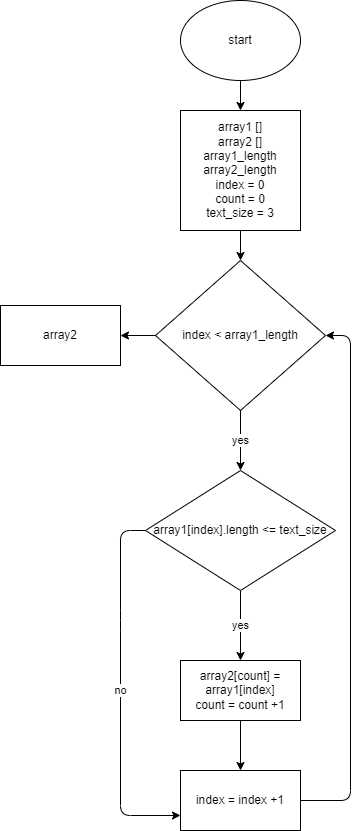

The diagram above was exported from draw.io. Its source (the exported page's mxGraphModel, read from the mxfile embedded in the PNG):
<mxGraphModel dx="1081" dy="325" grid="1" gridSize="10" guides="1" tooltips="1" connect="1" arrows="1" fold="1" page="1" pageScale="1" pageWidth="827" pageHeight="1169" math="0" shadow="0">
  <root>
    <mxCell id="0" />
    <mxCell id="1" parent="0" />
    <mxCell id="2" value="" style="edgeStyle=none;html=1;" parent="1" source="3" target="5" edge="1">
      <mxGeometry relative="1" as="geometry" />
    </mxCell>
    <mxCell id="3" value="start" style="ellipse;whiteSpace=wrap;html=1;" parent="1" vertex="1">
      <mxGeometry x="90" y="10" width="120" height="80" as="geometry" />
    </mxCell>
    <mxCell id="4" value="" style="edgeStyle=none;html=1;" parent="1" source="5" target="8" edge="1">
      <mxGeometry relative="1" as="geometry" />
    </mxCell>
    <mxCell id="5" value="array1 []&lt;br&gt;array2 []&lt;br&gt;array1_length&lt;br&gt;array2_length&lt;br&gt;index = 0&lt;br&gt;count = 0&lt;br&gt;text_size = 3&lt;br&gt;" style="rounded=0;whiteSpace=wrap;html=1;" parent="1" vertex="1">
      <mxGeometry x="90" y="120" width="120" height="120" as="geometry" />
    </mxCell>
    <mxCell id="6" value="yes" style="edgeStyle=none;html=1;" parent="1" source="8" edge="1">
      <mxGeometry relative="1" as="geometry">
        <mxPoint x="150" y="480" as="targetPoint" />
      </mxGeometry>
    </mxCell>
    <mxCell id="7" value="" style="edgeStyle=none;html=1;" parent="1" source="8" target="16" edge="1">
      <mxGeometry relative="1" as="geometry" />
    </mxCell>
    <mxCell id="8" value="index &amp;lt; array1_length" style="rhombus;whiteSpace=wrap;html=1;" parent="1" vertex="1">
      <mxGeometry x="65" y="270" width="170" height="150" as="geometry" />
    </mxCell>
    <mxCell id="9" value="yes" style="edgeStyle=none;html=1;" parent="1" source="11" target="13" edge="1">
      <mxGeometry relative="1" as="geometry" />
    </mxCell>
    <mxCell id="10" value="no" style="edgeStyle=none;html=1;entryX=0;entryY=0.75;entryDx=0;entryDy=0;" parent="1" source="11" target="15" edge="1">
      <mxGeometry relative="1" as="geometry">
        <Array as="points">
          <mxPoint x="30" y="540" />
          <mxPoint x="30" y="630" />
          <mxPoint x="30" y="825" />
        </Array>
      </mxGeometry>
    </mxCell>
    <mxCell id="11" value="array1[index].length &amp;lt;= text_size" style="rhombus;whiteSpace=wrap;html=1;" parent="1" vertex="1">
      <mxGeometry x="55" y="480" width="190" height="120" as="geometry" />
    </mxCell>
    <mxCell id="12" value="" style="edgeStyle=none;html=1;" parent="1" source="13" target="15" edge="1">
      <mxGeometry relative="1" as="geometry" />
    </mxCell>
    <mxCell id="13" value="array2[count] = array1[index]&lt;br&gt;count = count +1&lt;br&gt;" style="rounded=0;whiteSpace=wrap;html=1;" parent="1" vertex="1">
      <mxGeometry x="90" y="670" width="120" height="60" as="geometry" />
    </mxCell>
    <mxCell id="14" style="edgeStyle=none;html=1;entryX=1;entryY=0.5;entryDx=0;entryDy=0;" parent="1" source="15" target="8" edge="1">
      <mxGeometry relative="1" as="geometry">
        <Array as="points">
          <mxPoint x="260" y="810" />
          <mxPoint x="260" y="345" />
        </Array>
      </mxGeometry>
    </mxCell>
    <mxCell id="15" value="index = index +1" style="whiteSpace=wrap;html=1;rounded=0;" parent="1" vertex="1">
      <mxGeometry x="90" y="780" width="120" height="60" as="geometry" />
    </mxCell>
    <mxCell id="16" value="array2" style="whiteSpace=wrap;html=1;" parent="1" vertex="1">
      <mxGeometry x="-90" y="315" width="120" height="60" as="geometry" />
    </mxCell>
  </root>
</mxGraphModel>